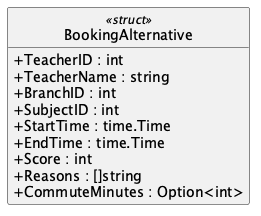

The diagram above was rendered by PlantUML. Its source (embedded in the PNG):
@startuml BookingAlternative
hide empty members
hide circle
skinparam shadowing false
skinparam classAttributeIconSize 0
class BookingAlternative <<struct>> {
  + TeacherID : int
  + TeacherName : string
  + BranchID : int
  + SubjectID : int
  + StartTime : time.Time
  + EndTime : time.Time
  + Score : int
  + Reasons : []string
  + CommuteMinutes : Option<int>
}
@enduml